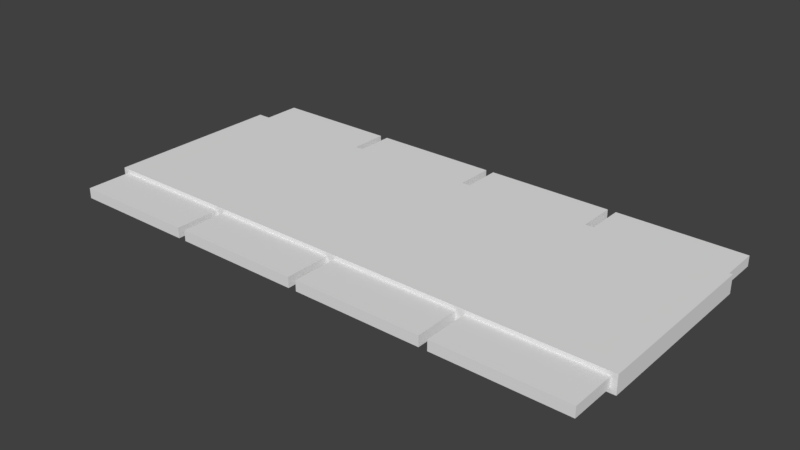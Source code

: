 # Source: bureau.blend  (saved by Blender 2.79.0; exported with 4.5.12 LTS)
import bpy
from mathutils import Matrix  # noqa: F401  (used for matrix-valued properties, if any)

bpy.ops.wm.read_factory_settings(use_empty=True)
scene = bpy.context.scene
scene.name = 'Scene'

# ---- collections
col_collection_1 = bpy.data.collections.new('Collection 1'); scene.collection.children.link(col_collection_1)

# ---- world
world_world = bpy.data.worlds.new('World'); scene.world = world_world
world_world.color = (0.05088, 0.05088, 0.05088)
world_world.use_sun_shadow = False
world_world.sun_shadow_jitter_overblur = 0.0
world_world.cycles.sampling_method = 'MANUAL'

# ---- meshes
me_cube_001 = bpy.data.meshes.new('Cube.001')
me_cube_001.from_pydata([(-2.936, -1.5, -0.05699), (-2.936, -1.5, 0.05699), (-2.936, 1.5, -0.05699), (-2.936, 1.5, 0.05699), (-1.536, -1.5, -0.05699), (-1.536, -1.5, 0.05699), (-1.536, 1.5, -0.05699), (-1.536, 1.5, 0.05699)], [], [(0, 1, 3, 2), (2, 3, 7, 6), (6, 7, 5, 4), (4, 5, 1, 0), (2, 6, 4, 0), (7, 3, 1, 5)])
me_cube_001.use_remesh_preserve_volume = False
me_cube_001.use_remesh_preserve_attributes = False
me_cube_001.use_mirror_vertex_groups = False
me_cube_001.update()
me_cube = bpy.data.meshes.new('Cube')
me_cube.from_pydata([(-3.0, -1.0, 0.1), (-3.0, -1.0, -0.1), (-3.0, 1.0, 0.1), (-3.0, 1.0, -0.1), (3.0, -1.0, 0.1), (3.0, -1.0, -0.1), (3.0, 1.0, 0.1), (3.0, 1.0, -0.1)], [], [(0, 2, 3, 1), (2, 6, 7, 3), (6, 4, 5, 7), (4, 0, 1, 5), (2, 0, 4, 6), (7, 5, 1, 3)])
me_cube.use_remesh_preserve_volume = False
me_cube.use_remesh_preserve_attributes = False
me_cube.use_mirror_vertex_groups = False
me_cube.update()

# ---- objects
ob_cube_001 = bpy.data.objects.new('Cube.001', me_cube_001)
ob_cube = bpy.data.objects.new('Cube', me_cube)

# ---- transforms, parenting, visibility, modifiers, constraints
ob_cube_001.location = (0.0, 0.0, 1.0)
ob_cube_001.hide_viewport = True
ob_cube_001.lineart.crease_threshold = 0.0
_m = ob_cube_001.modifiers.new('Array', 'ARRAY')
_m.count = 4
_m.constant_offset_displace = (0.0, 0.0, 0.0)
_m.relative_offset_displace = (1.065, 0.0, 0.0)
ob_cube.location = (0.0, 0.0, 1.0)
ob_cube.lineart.crease_threshold = 0.0
_m = ob_cube.modifiers.new('Boolean', 'BOOLEAN')
_m.object = ob_cube_001
_m.solver = 'FAST'

# ---- collection membership
col_collection_1.objects.link(ob_cube_001)
col_collection_1.objects.link(ob_cube)

# ---- scene / render settings (as saved in the file)
scene.frame_start = 1; scene.frame_end = 250; scene.frame_set(2)
scene.render.engine = 'CYCLES'
scene.render.resolution_percentage = 50
scene.render.dither_intensity = 0.0
scene.cycles.use_denoising = False
scene.cycles.samples = 128
scene.cycles.sampling_pattern = 'TABULATED_SOBOL'
scene.cycles.use_adaptive_sampling = False
scene.cycles.use_light_tree = False
scene.cycles.blur_glossy = 0.0
scene.cycles.sample_clamp_indirect = 0.0
scene.view_settings.view_transform = 'Standard'
bpy.context.view_layer.update()

# ---- added for rendering (the .blend has no active camera and no usable light): camera, sun
cam_auto = bpy.data.cameras.new('AutoCamera')
cam_auto.lens = 50.0
cam_auto.sensor_width = 36.0
cam_auto.clip_end = 1000.0
ob_auto_camera = bpy.data.objects.new('AutoCamera', cam_auto)
scene.collection.objects.link(ob_auto_camera)
ob_auto_camera.location = (6.20949, -7.45138, 5.96759)
ob_auto_camera.rotation_euler = (1.09748, -7.21219e-08, 0.694738)
scene.camera = ob_auto_camera
light_auto_sun = bpy.data.lights.new('AutoSun', 'SUN')
light_auto_sun.energy = 3.0
light_auto_sun.angle = 0.0523599
ob_auto_sun = bpy.data.objects.new('AutoSun', light_auto_sun)
scene.collection.objects.link(ob_auto_sun)
ob_auto_sun.rotation_euler = (0.872665, 0.174533, 0.523599)
bpy.context.view_layer.update()
